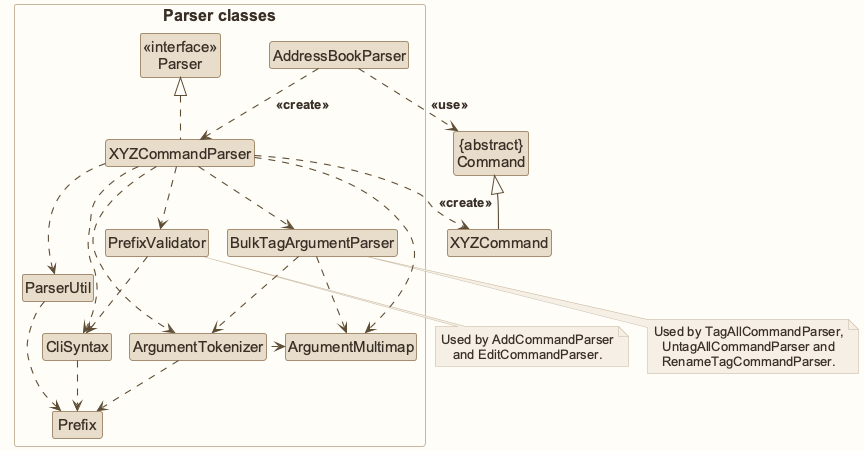

The diagram above was rendered by PlantUML. Its source (embedded in the PNG):
@startuml
!pragma layout smetana
!include style.puml
skinparam arrowThickness 1.1
skinparam arrowColor LOGIC_COLOR_T4
skinparam classBackgroundColor LOGIC_COLOR

Class "{abstract}\nCommand" as Command
Class XYZCommand

package "Parser classes"{
Class "<<interface>>\nParser" as Parser
Class AddressBookParser
Class XYZCommandParser
Class CliSyntax
Class ParserUtil
Class ArgumentMultimap
Class ArgumentTokenizer
Class Prefix
Class PrefixValidator
Class BulkTagArgumentParser
}


AddressBookParser .down.> XYZCommandParser: <<create>>

XYZCommandParser ..> XYZCommand : <<create>>
AddressBookParser ..> Command : <<use>>
XYZCommandParser .up.|> Parser
XYZCommandParser ..> ArgumentMultimap
XYZCommandParser ..> ArgumentTokenizer
ArgumentTokenizer .left.> ArgumentMultimap
XYZCommandParser ..> CliSyntax
CliSyntax ..> Prefix
XYZCommandParser ..> ParserUtil
ParserUtil .down.> Prefix
ArgumentTokenizer .down.> Prefix
XYZCommand -up-|> Command
XYZCommandParser ..> PrefixValidator
XYZCommandParser ..> BulkTagArgumentParser
PrefixValidator ..> CliSyntax
BulkTagArgumentParser ..> ArgumentTokenizer
BulkTagArgumentParser ..> ArgumentMultimap

note bottom of PrefixValidator
Used by AddCommandParser
and EditCommandParser.
end note
note bottom of BulkTagArgumentParser
Used by TagAllCommandParser,
UntagAllCommandParser and
RenameTagCommandParser.
end note
@enduml